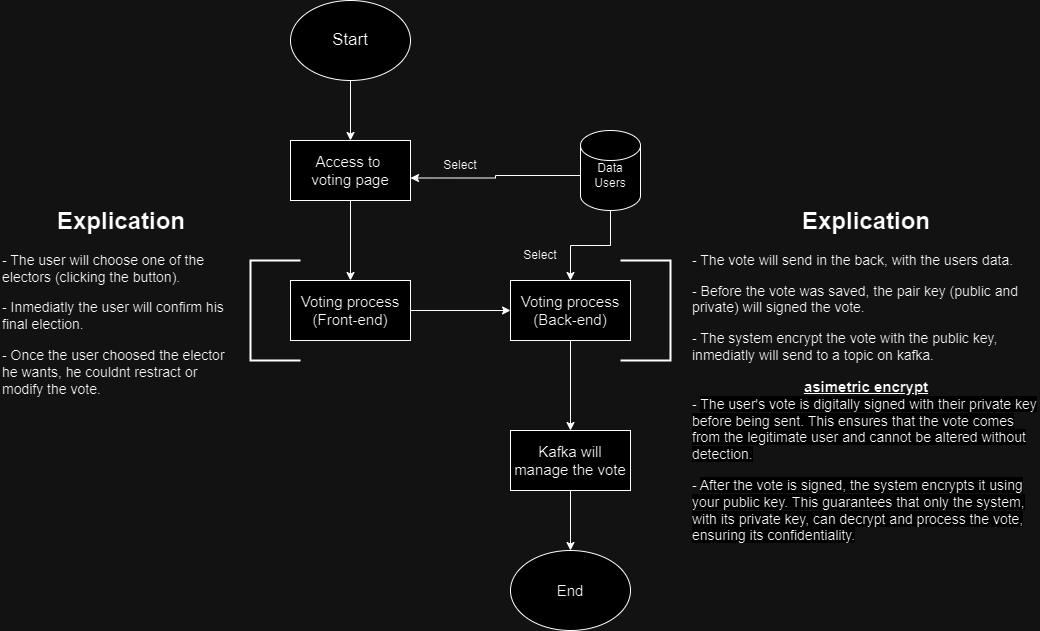

The diagram above was exported from draw.io. Its source (the exported page's mxGraphModel, read from the mxfile embedded in the PNG):
<mxGraphModel dx="1877" dy="565" grid="1" gridSize="10" guides="1" tooltips="1" connect="1" arrows="1" fold="1" page="1" pageScale="1" pageWidth="827" pageHeight="1169" math="0" shadow="0">
  <root>
    <mxCell id="0" />
    <mxCell id="1" parent="0" />
    <mxCell id="5ArFgoNVE3qvAwgU8BPl-4" value="" style="edgeStyle=orthogonalEdgeStyle;rounded=0;orthogonalLoop=1;jettySize=auto;html=1;" edge="1" parent="1" source="5ArFgoNVE3qvAwgU8BPl-1" target="5ArFgoNVE3qvAwgU8BPl-3">
      <mxGeometry relative="1" as="geometry" />
    </mxCell>
    <mxCell id="5ArFgoNVE3qvAwgU8BPl-1" value="" style="ellipse;whiteSpace=wrap;html=1;" vertex="1" parent="1">
      <mxGeometry x="70" y="40" width="120" height="80" as="geometry" />
    </mxCell>
    <mxCell id="5ArFgoNVE3qvAwgU8BPl-2" value="&lt;font style=&quot;font-size: 17px;&quot;&gt;Start&lt;/font&gt;" style="text;html=1;align=center;verticalAlign=middle;whiteSpace=wrap;rounded=0;" vertex="1" parent="1">
      <mxGeometry x="100" y="65" width="60" height="30" as="geometry" />
    </mxCell>
    <mxCell id="5ArFgoNVE3qvAwgU8BPl-16" value="" style="edgeStyle=orthogonalEdgeStyle;rounded=0;orthogonalLoop=1;jettySize=auto;html=1;" edge="1" parent="1" source="5ArFgoNVE3qvAwgU8BPl-3" target="5ArFgoNVE3qvAwgU8BPl-15">
      <mxGeometry relative="1" as="geometry" />
    </mxCell>
    <mxCell id="5ArFgoNVE3qvAwgU8BPl-3" value="" style="rounded=0;whiteSpace=wrap;html=1;" vertex="1" parent="1">
      <mxGeometry x="70" y="180" width="120" height="60" as="geometry" />
    </mxCell>
    <mxCell id="5ArFgoNVE3qvAwgU8BPl-5" value="&lt;font style=&quot;font-size: 15px;&quot;&gt;Access to&amp;nbsp;&lt;/font&gt;&lt;div style=&quot;font-size: 15px;&quot;&gt;&lt;font style=&quot;font-size: 15px;&quot;&gt;voting page&lt;/font&gt;&lt;/div&gt;" style="text;html=1;align=center;verticalAlign=middle;whiteSpace=wrap;rounded=0;" vertex="1" parent="1">
      <mxGeometry x="70" y="195" width="120" height="30" as="geometry" />
    </mxCell>
    <mxCell id="5ArFgoNVE3qvAwgU8BPl-31" style="edgeStyle=orthogonalEdgeStyle;rounded=0;orthogonalLoop=1;jettySize=auto;html=1;exitX=0.5;exitY=1;exitDx=0;exitDy=0;exitPerimeter=0;entryX=0.5;entryY=0;entryDx=0;entryDy=0;" edge="1" parent="1" source="5ArFgoNVE3qvAwgU8BPl-6" target="5ArFgoNVE3qvAwgU8BPl-24">
      <mxGeometry relative="1" as="geometry" />
    </mxCell>
    <mxCell id="5ArFgoNVE3qvAwgU8BPl-6" value="" style="shape=cylinder3;whiteSpace=wrap;html=1;boundedLbl=1;backgroundOutline=1;size=15;" vertex="1" parent="1">
      <mxGeometry x="360" y="170" width="60" height="80" as="geometry" />
    </mxCell>
    <mxCell id="5ArFgoNVE3qvAwgU8BPl-13" style="edgeStyle=orthogonalEdgeStyle;rounded=0;orthogonalLoop=1;jettySize=auto;html=1;exitX=0;exitY=0.5;exitDx=0;exitDy=0;entryX=1;entryY=0.75;entryDx=0;entryDy=0;" edge="1" parent="1" source="5ArFgoNVE3qvAwgU8BPl-9" target="5ArFgoNVE3qvAwgU8BPl-5">
      <mxGeometry relative="1" as="geometry" />
    </mxCell>
    <mxCell id="5ArFgoNVE3qvAwgU8BPl-9" value="Data&lt;div&gt;Users&lt;/div&gt;" style="text;html=1;align=center;verticalAlign=middle;whiteSpace=wrap;rounded=0;" vertex="1" parent="1">
      <mxGeometry x="360" y="200" width="60" height="30" as="geometry" />
    </mxCell>
    <mxCell id="5ArFgoNVE3qvAwgU8BPl-14" value="Select" style="text;html=1;align=center;verticalAlign=middle;whiteSpace=wrap;rounded=0;" vertex="1" parent="1">
      <mxGeometry x="210" y="190" width="60" height="30" as="geometry" />
    </mxCell>
    <mxCell id="5ArFgoNVE3qvAwgU8BPl-15" value="" style="rounded=0;whiteSpace=wrap;html=1;" vertex="1" parent="1">
      <mxGeometry x="70" y="320" width="120" height="60" as="geometry" />
    </mxCell>
    <mxCell id="5ArFgoNVE3qvAwgU8BPl-21" value="" style="edgeStyle=orthogonalEdgeStyle;rounded=0;orthogonalLoop=1;jettySize=auto;html=1;" edge="1" parent="1" source="5ArFgoNVE3qvAwgU8BPl-17" target="5ArFgoNVE3qvAwgU8BPl-20">
      <mxGeometry relative="1" as="geometry" />
    </mxCell>
    <mxCell id="5ArFgoNVE3qvAwgU8BPl-17" value="&lt;font style=&quot;font-size: 15px;&quot;&gt;Voting process&lt;/font&gt;&lt;div&gt;&lt;font style=&quot;font-size: 15px;&quot;&gt;(Front-end)&lt;/font&gt;&lt;/div&gt;" style="text;html=1;align=center;verticalAlign=middle;whiteSpace=wrap;rounded=0;" vertex="1" parent="1">
      <mxGeometry x="70" y="320" width="120" height="60" as="geometry" />
    </mxCell>
    <mxCell id="5ArFgoNVE3qvAwgU8BPl-18" value="" style="strokeWidth=2;html=1;shape=mxgraph.flowchart.annotation_1;align=left;pointerEvents=1;" vertex="1" parent="1">
      <mxGeometry x="30" y="300" width="50" height="100" as="geometry" />
    </mxCell>
    <mxCell id="5ArFgoNVE3qvAwgU8BPl-19" value="&lt;h1 style=&quot;text-align: center; margin-top: 0px;&quot;&gt;Explication&lt;/h1&gt;&lt;p style=&quot;font-size: 14px;&quot;&gt;&lt;font style=&quot;font-size: 14px;&quot;&gt;- The user will choose one of the electors (clicking the button).&lt;/font&gt;&lt;/p&gt;&lt;p style=&quot;font-size: 14px;&quot;&gt;&lt;font style=&quot;font-size: 14px;&quot;&gt;- Inmediatly the user will confirm his final election.&lt;/font&gt;&lt;/p&gt;&lt;p style=&quot;font-size: 14px;&quot;&gt;&lt;font style=&quot;font-size: 14px;&quot;&gt;- Once the user choosed the elector he wants, he couldnt restract or modify the vote.&lt;/font&gt;&lt;/p&gt;" style="text;html=1;whiteSpace=wrap;overflow=hidden;rounded=0;" vertex="1" parent="1">
      <mxGeometry x="-220" y="240" width="240" height="210" as="geometry" />
    </mxCell>
    <mxCell id="5ArFgoNVE3qvAwgU8BPl-20" value="" style="rounded=0;whiteSpace=wrap;html=1;" vertex="1" parent="1">
      <mxGeometry x="290" y="320" width="120" height="60" as="geometry" />
    </mxCell>
    <mxCell id="5ArFgoNVE3qvAwgU8BPl-22" value="" style="strokeWidth=2;html=1;shape=mxgraph.flowchart.annotation_1;align=left;pointerEvents=1;rotation=-180;" vertex="1" parent="1">
      <mxGeometry x="400" y="300" width="50" height="100" as="geometry" />
    </mxCell>
    <mxCell id="5ArFgoNVE3qvAwgU8BPl-23" value="&lt;h1 style=&quot;text-align: center; margin-top: 0px;&quot;&gt;Explication&lt;/h1&gt;&lt;p style=&quot;font-size: 14px;&quot;&gt;&lt;font style=&quot;font-size: 14px;&quot;&gt;- The vote will send in the back, with the users data.&lt;/font&gt;&lt;/p&gt;&lt;p style=&quot;font-size: 14px;&quot;&gt;&lt;font style=&quot;font-size: 14px;&quot;&gt;- Before the vote was saved, the pair key (public and private) will signed the vote.&lt;/font&gt;&lt;/p&gt;&lt;p style=&quot;font-size: 14px;&quot;&gt;&lt;font style=&quot;font-size: 14px;&quot;&gt;- The system encrypt the vote with the public key, inmediatly will send to a topic on kafka.&lt;/font&gt;&lt;/p&gt;&lt;p&gt;&lt;/p&gt;&lt;div style=&quot;text-align: center;&quot;&gt;&lt;b style=&quot;background-color: initial;&quot;&gt;&lt;u&gt;&lt;font style=&quot;font-size: 15px;&quot;&gt;asimetric encrypt&lt;/font&gt;&lt;/u&gt;&lt;/b&gt;&lt;/div&gt;&lt;font style=&quot;font-size: 14px;&quot;&gt;-&amp;nbsp;&lt;span style=&quot;font-family: inherit; background-color: rgb(255, 255, 255);&quot;&gt;The user's vote is digitally signed with their private key before being sent. This ensures that the vote comes from the legitimate user and cannot be altered without detection.&lt;/span&gt;&lt;/font&gt;&lt;p style=&quot;font-size: 14px;&quot;&gt;&lt;/p&gt;&lt;p style=&quot;font-size: 14px;&quot;&gt;&lt;font style=&quot;font-size: 14px;&quot;&gt;-&amp;nbsp;&lt;span style=&quot;font-family: inherit; background-color: rgb(255, 255, 255);&quot;&gt;After the vote is signed, the system encrypts it using your public key. This guarantees that only the system, with its private key, can decrypt and process the vote, ensuring its confidentiality.&lt;/span&gt;&lt;/font&gt;&lt;/p&gt;" style="text;html=1;whiteSpace=wrap;overflow=hidden;rounded=0;" vertex="1" parent="1">
      <mxGeometry x="470" y="240" width="350" height="350" as="geometry" />
    </mxCell>
    <mxCell id="5ArFgoNVE3qvAwgU8BPl-26" value="" style="edgeStyle=orthogonalEdgeStyle;rounded=0;orthogonalLoop=1;jettySize=auto;html=1;" edge="1" parent="1" source="5ArFgoNVE3qvAwgU8BPl-24" target="5ArFgoNVE3qvAwgU8BPl-25">
      <mxGeometry relative="1" as="geometry" />
    </mxCell>
    <mxCell id="5ArFgoNVE3qvAwgU8BPl-24" value="&lt;font style=&quot;font-size: 15px;&quot;&gt;Voting process&lt;/font&gt;&lt;div style=&quot;font-size: 15px;&quot;&gt;&lt;font style=&quot;font-size: 15px;&quot;&gt;(Back-end)&lt;/font&gt;&lt;/div&gt;" style="text;html=1;align=center;verticalAlign=middle;whiteSpace=wrap;rounded=0;" vertex="1" parent="1">
      <mxGeometry x="290" y="320" width="120" height="60" as="geometry" />
    </mxCell>
    <mxCell id="5ArFgoNVE3qvAwgU8BPl-25" value="" style="rounded=0;whiteSpace=wrap;html=1;" vertex="1" parent="1">
      <mxGeometry x="290" y="470" width="120" height="60" as="geometry" />
    </mxCell>
    <mxCell id="5ArFgoNVE3qvAwgU8BPl-29" value="" style="edgeStyle=orthogonalEdgeStyle;rounded=0;orthogonalLoop=1;jettySize=auto;html=1;" edge="1" parent="1" source="5ArFgoNVE3qvAwgU8BPl-27" target="5ArFgoNVE3qvAwgU8BPl-28">
      <mxGeometry relative="1" as="geometry" />
    </mxCell>
    <mxCell id="5ArFgoNVE3qvAwgU8BPl-27" value="&lt;font style=&quot;font-size: 15px;&quot;&gt;Kafka will manage the vote&lt;/font&gt;" style="text;html=1;align=center;verticalAlign=middle;whiteSpace=wrap;rounded=0;" vertex="1" parent="1">
      <mxGeometry x="290" y="470" width="120" height="60" as="geometry" />
    </mxCell>
    <mxCell id="5ArFgoNVE3qvAwgU8BPl-28" value="" style="ellipse;whiteSpace=wrap;html=1;" vertex="1" parent="1">
      <mxGeometry x="290" y="590" width="120" height="80" as="geometry" />
    </mxCell>
    <mxCell id="5ArFgoNVE3qvAwgU8BPl-30" value="&lt;font style=&quot;font-size: 15px;&quot;&gt;End&lt;/font&gt;" style="text;html=1;align=center;verticalAlign=middle;whiteSpace=wrap;rounded=0;" vertex="1" parent="1">
      <mxGeometry x="320" y="615" width="60" height="30" as="geometry" />
    </mxCell>
    <mxCell id="5ArFgoNVE3qvAwgU8BPl-32" value="Select" style="text;html=1;align=center;verticalAlign=middle;whiteSpace=wrap;rounded=0;" vertex="1" parent="1">
      <mxGeometry x="290" y="280" width="60" height="30" as="geometry" />
    </mxCell>
  </root>
</mxGraphModel>